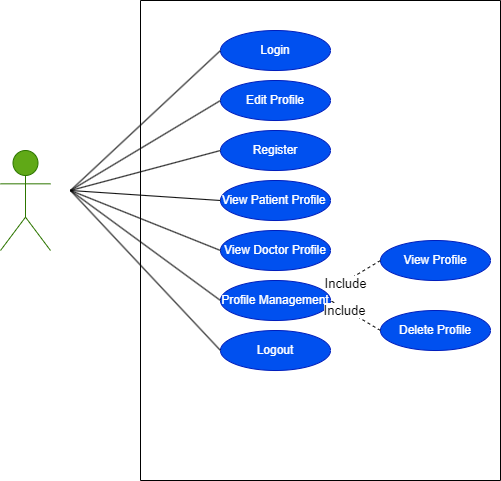

The diagram above was exported from draw.io. Its source (the exported page's mxGraphModel, read from the mxfile embedded in the PNG):
<mxGraphModel dx="880" dy="427" grid="1" gridSize="10" guides="1" tooltips="1" connect="1" arrows="1" fold="1" page="1" pageScale="1" pageWidth="850" pageHeight="1100" math="0" shadow="0">
  <root>
    <mxCell id="0" />
    <mxCell id="1" parent="0" />
    <mxCell id="oFxxhaxjfr750mPP2NtB-1" value="" style="swimlane;startSize=0;" vertex="1" parent="1">
      <mxGeometry x="290" y="20" width="360" height="480" as="geometry" />
    </mxCell>
    <mxCell id="oFxxhaxjfr750mPP2NtB-3" value="Login" style="ellipse;whiteSpace=wrap;html=1;fillColor=#0050ef;fontColor=#ffffff;strokeColor=#001DBC;" vertex="1" parent="oFxxhaxjfr750mPP2NtB-1">
      <mxGeometry x="80" y="30" width="110" height="40" as="geometry" />
    </mxCell>
    <mxCell id="oFxxhaxjfr750mPP2NtB-4" value="Edit Profile" style="ellipse;whiteSpace=wrap;html=1;fillColor=#0050ef;fontColor=#ffffff;strokeColor=#001DBC;" vertex="1" parent="oFxxhaxjfr750mPP2NtB-1">
      <mxGeometry x="80" y="80" width="110" height="40" as="geometry" />
    </mxCell>
    <mxCell id="oFxxhaxjfr750mPP2NtB-5" value="Register" style="ellipse;whiteSpace=wrap;html=1;fillColor=#0050ef;fontColor=#ffffff;strokeColor=#001DBC;" vertex="1" parent="oFxxhaxjfr750mPP2NtB-1">
      <mxGeometry x="80" y="130" width="110" height="40" as="geometry" />
    </mxCell>
    <mxCell id="oFxxhaxjfr750mPP2NtB-6" value="View Patient Profile&lt;span style=&quot;white-space: pre;&quot;&gt;&#09;&lt;/span&gt;" style="ellipse;whiteSpace=wrap;html=1;fillColor=#0050ef;fontColor=#ffffff;strokeColor=#001DBC;" vertex="1" parent="oFxxhaxjfr750mPP2NtB-1">
      <mxGeometry x="80" y="180" width="110" height="40" as="geometry" />
    </mxCell>
    <mxCell id="oFxxhaxjfr750mPP2NtB-7" value="View Doctor Profile" style="ellipse;whiteSpace=wrap;html=1;fillColor=#0050ef;fontColor=#ffffff;strokeColor=#001DBC;" vertex="1" parent="oFxxhaxjfr750mPP2NtB-1">
      <mxGeometry x="80" y="230" width="110" height="40" as="geometry" />
    </mxCell>
    <mxCell id="oFxxhaxjfr750mPP2NtB-14" value="Profile Management" style="ellipse;whiteSpace=wrap;html=1;fillColor=#0050ef;fontColor=#ffffff;strokeColor=#001DBC;" vertex="1" parent="oFxxhaxjfr750mPP2NtB-1">
      <mxGeometry x="80" y="280" width="110" height="40" as="geometry" />
    </mxCell>
    <mxCell id="oFxxhaxjfr750mPP2NtB-15" value="Logout" style="ellipse;whiteSpace=wrap;html=1;fillColor=#0050ef;fontColor=#ffffff;strokeColor=#001DBC;" vertex="1" parent="oFxxhaxjfr750mPP2NtB-1">
      <mxGeometry x="80" y="330" width="110" height="40" as="geometry" />
    </mxCell>
    <mxCell id="oFxxhaxjfr750mPP2NtB-16" value="View Profile" style="ellipse;whiteSpace=wrap;html=1;fillColor=#0050ef;fontColor=#ffffff;strokeColor=#001DBC;" vertex="1" parent="oFxxhaxjfr750mPP2NtB-1">
      <mxGeometry x="240" y="240" width="110" height="40" as="geometry" />
    </mxCell>
    <mxCell id="oFxxhaxjfr750mPP2NtB-17" value="Delete Profile" style="ellipse;whiteSpace=wrap;html=1;fillColor=#0050ef;fontColor=#ffffff;strokeColor=#001DBC;" vertex="1" parent="oFxxhaxjfr750mPP2NtB-1">
      <mxGeometry x="240" y="310" width="110" height="40" as="geometry" />
    </mxCell>
    <mxCell id="oFxxhaxjfr750mPP2NtB-18" value="" style="endArrow=none;html=1;rounded=0;dashed=1;exitX=0;exitY=0.5;exitDx=0;exitDy=0;entryX=1;entryY=0.25;entryDx=0;entryDy=0;entryPerimeter=0;" edge="1" parent="oFxxhaxjfr750mPP2NtB-1" source="oFxxhaxjfr750mPP2NtB-16" target="oFxxhaxjfr750mPP2NtB-14">
      <mxGeometry relative="1" as="geometry">
        <mxPoint x="50" y="230" as="sourcePoint" />
        <mxPoint x="-80" y="190" as="targetPoint" />
      </mxGeometry>
    </mxCell>
    <mxCell id="oFxxhaxjfr750mPP2NtB-19" value="&lt;font style=&quot;font-size: 13px;&quot;&gt;Include&lt;/font&gt;" style="edgeLabel;html=1;align=center;verticalAlign=middle;resizable=0;points=[];" vertex="1" connectable="0" parent="oFxxhaxjfr750mPP2NtB-18">
      <mxGeometry x="0.4281" y="1" relative="1" as="geometry">
        <mxPoint as="offset" />
      </mxGeometry>
    </mxCell>
    <mxCell id="oFxxhaxjfr750mPP2NtB-21" value="" style="endArrow=none;html=1;rounded=0;dashed=1;exitX=0;exitY=0.5;exitDx=0;exitDy=0;entryX=1;entryY=0.5;entryDx=0;entryDy=0;" edge="1" parent="oFxxhaxjfr750mPP2NtB-1" source="oFxxhaxjfr750mPP2NtB-17" target="oFxxhaxjfr750mPP2NtB-14">
      <mxGeometry relative="1" as="geometry">
        <mxPoint x="230" y="330" as="sourcePoint" />
        <mxPoint x="180" y="360" as="targetPoint" />
      </mxGeometry>
    </mxCell>
    <mxCell id="oFxxhaxjfr750mPP2NtB-22" value="&lt;font style=&quot;font-size: 13px;&quot;&gt;Include&lt;/font&gt;" style="edgeLabel;html=1;align=center;verticalAlign=middle;resizable=0;points=[];" vertex="1" connectable="0" parent="oFxxhaxjfr750mPP2NtB-21">
      <mxGeometry x="0.4281" y="1" relative="1" as="geometry">
        <mxPoint as="offset" />
      </mxGeometry>
    </mxCell>
    <mxCell id="oFxxhaxjfr750mPP2NtB-28" value="" style="endArrow=none;html=1;rounded=0;entryX=0;entryY=0.5;entryDx=0;entryDy=0;" edge="1" parent="oFxxhaxjfr750mPP2NtB-1">
      <mxGeometry relative="1" as="geometry">
        <mxPoint x="-70" y="190" as="sourcePoint" />
        <mxPoint x="80" y="150" as="targetPoint" />
      </mxGeometry>
    </mxCell>
    <mxCell id="oFxxhaxjfr750mPP2NtB-23" value="&lt;font style=&quot;font-size: 13px;&quot;&gt;&lt;b&gt;Admin&lt;/b&gt;&lt;/font&gt;" style="shape=umlActor;verticalLabelPosition=bottom;verticalAlign=top;html=1;fillColor=#60a917;fontColor=#ffffff;strokeColor=#2D7600;" vertex="1" parent="1">
      <mxGeometry x="150" y="170" width="50" height="100" as="geometry" />
    </mxCell>
    <mxCell id="oFxxhaxjfr750mPP2NtB-26" value="" style="endArrow=none;html=1;rounded=0;entryX=0;entryY=0.5;entryDx=0;entryDy=0;" edge="1" parent="1" target="oFxxhaxjfr750mPP2NtB-3">
      <mxGeometry relative="1" as="geometry">
        <mxPoint x="220" y="210" as="sourcePoint" />
        <mxPoint x="500" y="250" as="targetPoint" />
      </mxGeometry>
    </mxCell>
    <mxCell id="oFxxhaxjfr750mPP2NtB-27" value="" style="endArrow=none;html=1;rounded=0;entryX=0;entryY=0.5;entryDx=0;entryDy=0;" edge="1" parent="1" target="oFxxhaxjfr750mPP2NtB-4">
      <mxGeometry relative="1" as="geometry">
        <mxPoint x="220" y="210" as="sourcePoint" />
        <mxPoint x="260" y="50" as="targetPoint" />
      </mxGeometry>
    </mxCell>
    <mxCell id="oFxxhaxjfr750mPP2NtB-29" value="" style="endArrow=none;html=1;rounded=0;entryX=0;entryY=0.5;entryDx=0;entryDy=0;" edge="1" parent="1" target="oFxxhaxjfr750mPP2NtB-6">
      <mxGeometry relative="1" as="geometry">
        <mxPoint x="220" y="210" as="sourcePoint" />
        <mxPoint x="500" y="230" as="targetPoint" />
      </mxGeometry>
    </mxCell>
    <mxCell id="oFxxhaxjfr750mPP2NtB-48" value="" style="endArrow=none;html=1;rounded=0;entryX=0;entryY=0.5;entryDx=0;entryDy=0;" edge="1" parent="1" target="oFxxhaxjfr750mPP2NtB-7">
      <mxGeometry relative="1" as="geometry">
        <mxPoint x="220" y="210" as="sourcePoint" />
        <mxPoint x="350" y="100" as="targetPoint" />
      </mxGeometry>
    </mxCell>
    <mxCell id="oFxxhaxjfr750mPP2NtB-49" value="" style="endArrow=none;html=1;rounded=0;entryX=0;entryY=0.5;entryDx=0;entryDy=0;" edge="1" parent="1" target="oFxxhaxjfr750mPP2NtB-14">
      <mxGeometry relative="1" as="geometry">
        <mxPoint x="220" y="210" as="sourcePoint" />
        <mxPoint x="330" y="80" as="targetPoint" />
      </mxGeometry>
    </mxCell>
    <mxCell id="oFxxhaxjfr750mPP2NtB-50" value="" style="endArrow=none;html=1;rounded=0;entryX=0;entryY=0.5;entryDx=0;entryDy=0;" edge="1" parent="1" target="oFxxhaxjfr750mPP2NtB-15">
      <mxGeometry relative="1" as="geometry">
        <mxPoint x="220" y="210" as="sourcePoint" />
        <mxPoint x="360" y="340" as="targetPoint" />
      </mxGeometry>
    </mxCell>
  </root>
</mxGraphModel>